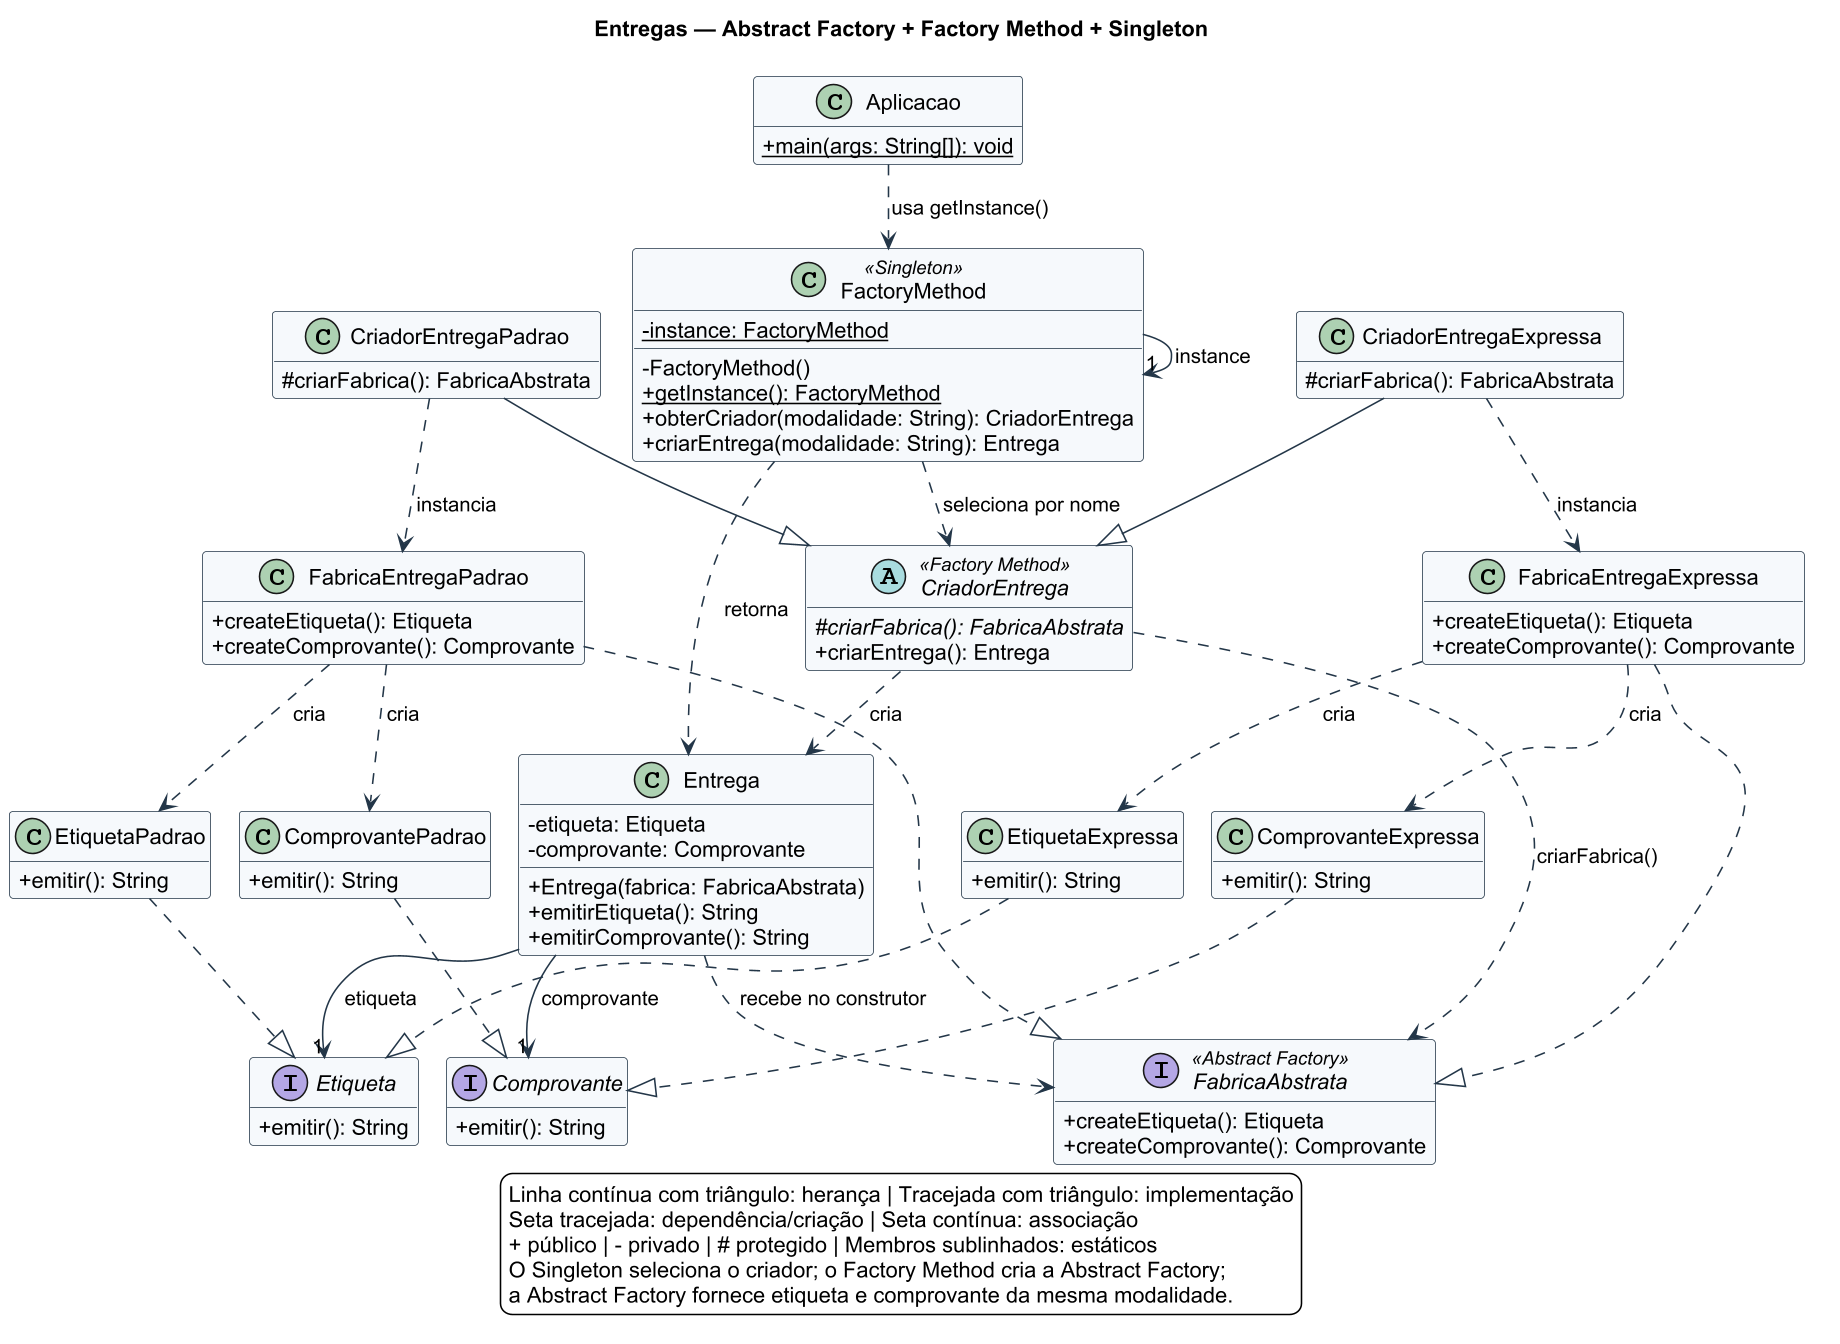

The diagram above was rendered by PlantUML. Its source (embedded in the PNG):
@startuml
!pragma layout smetana
skinparam dpi 150
skinparam shadowing false
skinparam classAttributeIconSize 0
skinparam linetype ortho
skinparam backgroundColor #FFFFFF
skinparam defaultFontName Arial
skinparam classBackgroundColor #F6F9FC
skinparam classBorderColor #233648
skinparam ArrowColor #233648
skinparam packageStyle rectangle
hide empty members
title Entregas — Abstract Factory + Factory Method + Singleton

class Aplicacao {
  + {static} main(args: String[]): void
}
class FactoryMethod <<Singleton>> {
  - {static} instance: FactoryMethod
  - FactoryMethod()
  + {static} getInstance(): FactoryMethod
  + obterCriador(modalidade: String): CriadorEntrega
  + criarEntrega(modalidade: String): Entrega
}
abstract class CriadorEntrega <<Factory Method>> {
  # {abstract} criarFabrica(): FabricaAbstrata
  + criarEntrega(): Entrega
}
class CriadorEntregaPadrao {
  # criarFabrica(): FabricaAbstrata
}
class CriadorEntregaExpressa {
  # criarFabrica(): FabricaAbstrata
}
interface FabricaAbstrata <<Abstract Factory>> {
  + createEtiqueta(): Etiqueta
  + createComprovante(): Comprovante
}
class FabricaEntregaPadrao {
  + createEtiqueta(): Etiqueta
  + createComprovante(): Comprovante
}
class FabricaEntregaExpressa {
  + createEtiqueta(): Etiqueta
  + createComprovante(): Comprovante
}
class Entrega {
  - etiqueta: Etiqueta
  - comprovante: Comprovante
  + Entrega(fabrica: FabricaAbstrata)
  + emitirEtiqueta(): String
  + emitirComprovante(): String
}
interface Etiqueta {
  + emitir(): String
}
interface Comprovante {
  + emitir(): String
}
class EtiquetaPadrao {
  + emitir(): String
}
class EtiquetaExpressa {
  + emitir(): String
}
class ComprovantePadrao {
  + emitir(): String
}
class ComprovanteExpressa {
  + emitir(): String
}

Aplicacao ..> FactoryMethod : usa getInstance()
FactoryMethod ..> CriadorEntrega : seleciona por nome
FactoryMethod ..> Entrega : retorna
FactoryMethod --> "1" FactoryMethod : instance
CriadorEntregaPadrao --|> CriadorEntrega
CriadorEntregaExpressa --|> CriadorEntrega
CriadorEntrega ..> FabricaAbstrata : criarFabrica()
CriadorEntrega ..> Entrega : cria
CriadorEntregaPadrao ..> FabricaEntregaPadrao : instancia
CriadorEntregaExpressa ..> FabricaEntregaExpressa : instancia
FabricaEntregaPadrao ..|> FabricaAbstrata
FabricaEntregaExpressa ..|> FabricaAbstrata
Entrega ..> FabricaAbstrata : recebe no construtor
Entrega --> "1" Etiqueta : etiqueta
Entrega --> "1" Comprovante : comprovante
EtiquetaPadrao ..|> Etiqueta
EtiquetaExpressa ..|> Etiqueta
ComprovantePadrao ..|> Comprovante
ComprovanteExpressa ..|> Comprovante
FabricaEntregaPadrao ..> EtiquetaPadrao : cria
FabricaEntregaPadrao ..> ComprovantePadrao : cria
FabricaEntregaExpressa ..> EtiquetaExpressa : cria
FabricaEntregaExpressa ..> ComprovanteExpressa : cria

legend bottom
  Linha contínua com triângulo: herança | Tracejada com triângulo: implementação
  Seta tracejada: dependência/criação | Seta contínua: associação
  + público | - privado | # protegido | Membros sublinhados: estáticos
  O Singleton seleciona o criador; o Factory Method cria a Abstract Factory;
  a Abstract Factory fornece etiqueta e comprovante da mesma modalidade.
endlegend
@enduml